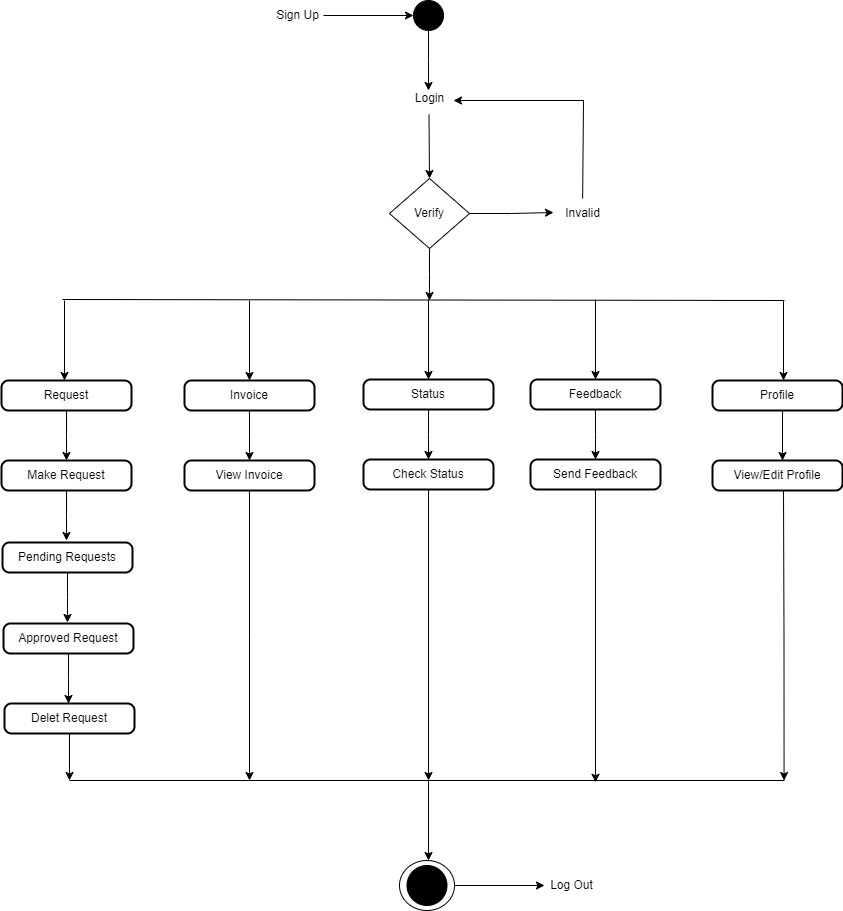

The diagram above was exported from draw.io. Its source (the exported page's mxGraphModel, read from the mxfile embedded in the PNG):
<mxGraphModel dx="1190" dy="437" grid="1" gridSize="10" guides="1" tooltips="1" connect="1" arrows="1" fold="1" page="1" pageScale="1" pageWidth="291" pageHeight="413" math="0" shadow="0">
  <root>
    <mxCell id="0" />
    <mxCell id="1" parent="0" />
    <mxCell id="zMf3c1gt0k2KRqtDUQnW-6" style="edgeStyle=orthogonalEdgeStyle;rounded=0;orthogonalLoop=1;jettySize=auto;html=1;" parent="1" source="zMf3c1gt0k2KRqtDUQnW-3" edge="1">
      <mxGeometry relative="1" as="geometry">
        <mxPoint x="204" y="110" as="targetPoint" />
      </mxGeometry>
    </mxCell>
    <mxCell id="zMf3c1gt0k2KRqtDUQnW-3" value="" style="ellipse;whiteSpace=wrap;html=1;strokeColor=#000000;fillColor=#000000;" parent="1" vertex="1">
      <mxGeometry x="189" y="20" width="30" height="30" as="geometry" />
    </mxCell>
    <mxCell id="zMf3c1gt0k2KRqtDUQnW-4" value="" style="endArrow=classic;html=1;rounded=0;entryX=0;entryY=0.5;entryDx=0;entryDy=0;" parent="1" target="zMf3c1gt0k2KRqtDUQnW-3" edge="1">
      <mxGeometry width="50" height="50" relative="1" as="geometry">
        <mxPoint x="99" y="35" as="sourcePoint" />
        <mxPoint x="239" y="120" as="targetPoint" />
      </mxGeometry>
    </mxCell>
    <mxCell id="zMf3c1gt0k2KRqtDUQnW-5" value="Sign Up" style="text;html=1;align=center;verticalAlign=middle;resizable=0;points=[];autosize=1;strokeColor=none;fillColor=none;" parent="1" vertex="1">
      <mxGeometry x="38" y="20" width="70" height="30" as="geometry" />
    </mxCell>
    <mxCell id="zMf3c1gt0k2KRqtDUQnW-8" style="edgeStyle=orthogonalEdgeStyle;rounded=0;orthogonalLoop=1;jettySize=auto;html=1;entryX=0.5;entryY=0;entryDx=0;entryDy=0;" parent="1" target="zMf3c1gt0k2KRqtDUQnW-9" edge="1">
      <mxGeometry relative="1" as="geometry">
        <mxPoint x="204.5" y="221" as="targetPoint" />
        <mxPoint x="204.5" y="134" as="sourcePoint" />
      </mxGeometry>
    </mxCell>
    <mxCell id="zMf3c1gt0k2KRqtDUQnW-7" value="Login" style="text;html=1;align=center;verticalAlign=middle;resizable=0;points=[];autosize=1;strokeColor=none;fillColor=none;" parent="1" vertex="1">
      <mxGeometry x="180" y="103" width="50" height="30" as="geometry" />
    </mxCell>
    <mxCell id="zMf3c1gt0k2KRqtDUQnW-10" style="edgeStyle=orthogonalEdgeStyle;rounded=0;orthogonalLoop=1;jettySize=auto;html=1;exitX=1;exitY=0.5;exitDx=0;exitDy=0;" parent="1" source="zMf3c1gt0k2KRqtDUQnW-9" edge="1">
      <mxGeometry relative="1" as="geometry">
        <mxPoint x="329" y="232" as="targetPoint" />
      </mxGeometry>
    </mxCell>
    <mxCell id="zMf3c1gt0k2KRqtDUQnW-17" style="edgeStyle=orthogonalEdgeStyle;rounded=0;orthogonalLoop=1;jettySize=auto;html=1;exitX=0.5;exitY=1;exitDx=0;exitDy=0;" parent="1" source="zMf3c1gt0k2KRqtDUQnW-9" edge="1">
      <mxGeometry relative="1" as="geometry">
        <mxPoint x="205" y="320" as="targetPoint" />
      </mxGeometry>
    </mxCell>
    <mxCell id="zMf3c1gt0k2KRqtDUQnW-9" value="Verify" style="rhombus;whiteSpace=wrap;html=1;" parent="1" vertex="1">
      <mxGeometry x="165" y="198" width="80" height="70" as="geometry" />
    </mxCell>
    <mxCell id="zMf3c1gt0k2KRqtDUQnW-11" value="Invalid" style="text;html=1;align=center;verticalAlign=middle;resizable=0;points=[];autosize=1;strokeColor=none;fillColor=none;" parent="1" vertex="1">
      <mxGeometry x="328" y="218" width="60" height="30" as="geometry" />
    </mxCell>
    <mxCell id="zMf3c1gt0k2KRqtDUQnW-15" value="" style="endArrow=none;html=1;rounded=0;" parent="1" source="zMf3c1gt0k2KRqtDUQnW-11" edge="1">
      <mxGeometry width="50" height="50" relative="1" as="geometry">
        <mxPoint x="179" y="170" as="sourcePoint" />
        <mxPoint x="359" y="120" as="targetPoint" />
      </mxGeometry>
    </mxCell>
    <mxCell id="zMf3c1gt0k2KRqtDUQnW-16" value="" style="endArrow=classic;html=1;rounded=0;" parent="1" edge="1">
      <mxGeometry width="50" height="50" relative="1" as="geometry">
        <mxPoint x="359" y="120" as="sourcePoint" />
        <mxPoint x="229" y="120" as="targetPoint" />
      </mxGeometry>
    </mxCell>
    <mxCell id="zMf3c1gt0k2KRqtDUQnW-18" value="" style="endArrow=none;html=1;rounded=0;" parent="1" edge="1">
      <mxGeometry width="50" height="50" relative="1" as="geometry">
        <mxPoint x="-162" y="319" as="sourcePoint" />
        <mxPoint x="560" y="320" as="targetPoint" />
      </mxGeometry>
    </mxCell>
    <mxCell id="zMf3c1gt0k2KRqtDUQnW-19" value="" style="endArrow=classic;html=1;rounded=0;" parent="1" edge="1">
      <mxGeometry width="50" height="50" relative="1" as="geometry">
        <mxPoint x="-160" y="320" as="sourcePoint" />
        <mxPoint x="-160" y="400" as="targetPoint" />
      </mxGeometry>
    </mxCell>
    <mxCell id="zMf3c1gt0k2KRqtDUQnW-22" style="edgeStyle=orthogonalEdgeStyle;rounded=0;orthogonalLoop=1;jettySize=auto;html=1;exitX=0.5;exitY=1;exitDx=0;exitDy=0;" parent="1" source="zMf3c1gt0k2KRqtDUQnW-20" edge="1">
      <mxGeometry relative="1" as="geometry">
        <mxPoint x="-158" y="480" as="targetPoint" />
      </mxGeometry>
    </mxCell>
    <mxCell id="zMf3c1gt0k2KRqtDUQnW-20" value="Request" style="rounded=1;whiteSpace=wrap;html=1;absoluteArcSize=1;arcSize=14;strokeWidth=2;" parent="1" vertex="1">
      <mxGeometry x="-223" y="400" width="130" height="30" as="geometry" />
    </mxCell>
    <mxCell id="zMf3c1gt0k2KRqtDUQnW-25" style="edgeStyle=orthogonalEdgeStyle;rounded=0;orthogonalLoop=1;jettySize=auto;html=1;exitX=0.5;exitY=1;exitDx=0;exitDy=0;" parent="1" source="zMf3c1gt0k2KRqtDUQnW-24" edge="1">
      <mxGeometry relative="1" as="geometry">
        <mxPoint x="-158" y="560" as="targetPoint" />
      </mxGeometry>
    </mxCell>
    <mxCell id="zMf3c1gt0k2KRqtDUQnW-24" value="Make Request" style="rounded=1;whiteSpace=wrap;html=1;absoluteArcSize=1;arcSize=14;strokeWidth=2;" parent="1" vertex="1">
      <mxGeometry x="-223" y="480" width="130" height="30" as="geometry" />
    </mxCell>
    <mxCell id="zMf3c1gt0k2KRqtDUQnW-26" style="edgeStyle=orthogonalEdgeStyle;rounded=0;orthogonalLoop=1;jettySize=auto;html=1;exitX=0.5;exitY=1;exitDx=0;exitDy=0;" parent="1" source="zMf3c1gt0k2KRqtDUQnW-27" edge="1">
      <mxGeometry relative="1" as="geometry">
        <mxPoint x="-157" y="642" as="targetPoint" />
      </mxGeometry>
    </mxCell>
    <mxCell id="zMf3c1gt0k2KRqtDUQnW-27" value="Pending Requests" style="rounded=1;whiteSpace=wrap;html=1;absoluteArcSize=1;arcSize=14;strokeWidth=2;" parent="1" vertex="1">
      <mxGeometry x="-222" y="562" width="130" height="30" as="geometry" />
    </mxCell>
    <mxCell id="zMf3c1gt0k2KRqtDUQnW-28" style="edgeStyle=orthogonalEdgeStyle;rounded=0;orthogonalLoop=1;jettySize=auto;html=1;exitX=0.5;exitY=1;exitDx=0;exitDy=0;" parent="1" source="zMf3c1gt0k2KRqtDUQnW-29" edge="1">
      <mxGeometry relative="1" as="geometry">
        <mxPoint x="-156" y="723" as="targetPoint" />
      </mxGeometry>
    </mxCell>
    <mxCell id="zMf3c1gt0k2KRqtDUQnW-29" value="Approved Request" style="rounded=1;whiteSpace=wrap;html=1;absoluteArcSize=1;arcSize=14;strokeWidth=2;" parent="1" vertex="1">
      <mxGeometry x="-221" y="643" width="130" height="30" as="geometry" />
    </mxCell>
    <mxCell id="zMf3c1gt0k2KRqtDUQnW-32" style="edgeStyle=orthogonalEdgeStyle;rounded=0;orthogonalLoop=1;jettySize=auto;html=1;exitX=0.5;exitY=1;exitDx=0;exitDy=0;" parent="1" source="zMf3c1gt0k2KRqtDUQnW-33" edge="1">
      <mxGeometry relative="1" as="geometry">
        <mxPoint x="25" y="480" as="targetPoint" />
      </mxGeometry>
    </mxCell>
    <mxCell id="zMf3c1gt0k2KRqtDUQnW-33" value="Invoice" style="rounded=1;whiteSpace=wrap;html=1;absoluteArcSize=1;arcSize=14;strokeWidth=2;" parent="1" vertex="1">
      <mxGeometry x="-40" y="400" width="130" height="30" as="geometry" />
    </mxCell>
    <mxCell id="zMf3c1gt0k2KRqtDUQnW-36" style="edgeStyle=orthogonalEdgeStyle;rounded=0;orthogonalLoop=1;jettySize=auto;html=1;exitX=0.5;exitY=1;exitDx=0;exitDy=0;" parent="1" source="zMf3c1gt0k2KRqtDUQnW-34" edge="1">
      <mxGeometry relative="1" as="geometry">
        <mxPoint x="25" y="800" as="targetPoint" />
      </mxGeometry>
    </mxCell>
    <mxCell id="zMf3c1gt0k2KRqtDUQnW-34" value="View Invoice" style="rounded=1;whiteSpace=wrap;html=1;absoluteArcSize=1;arcSize=14;strokeWidth=2;" parent="1" vertex="1">
      <mxGeometry x="-40" y="480" width="130" height="30" as="geometry" />
    </mxCell>
    <mxCell id="zMf3c1gt0k2KRqtDUQnW-35" value="" style="endArrow=classic;html=1;rounded=0;entryX=0.5;entryY=0;entryDx=0;entryDy=0;" parent="1" target="zMf3c1gt0k2KRqtDUQnW-33" edge="1">
      <mxGeometry width="50" height="50" relative="1" as="geometry">
        <mxPoint x="25" y="320" as="sourcePoint" />
        <mxPoint x="150" y="570" as="targetPoint" />
      </mxGeometry>
    </mxCell>
    <mxCell id="zMf3c1gt0k2KRqtDUQnW-37" style="edgeStyle=orthogonalEdgeStyle;rounded=0;orthogonalLoop=1;jettySize=auto;html=1;exitX=0.5;exitY=1;exitDx=0;exitDy=0;" parent="1" source="zMf3c1gt0k2KRqtDUQnW-38" edge="1">
      <mxGeometry relative="1" as="geometry">
        <mxPoint x="204" y="479" as="targetPoint" />
      </mxGeometry>
    </mxCell>
    <mxCell id="zMf3c1gt0k2KRqtDUQnW-38" value="Status" style="rounded=1;whiteSpace=wrap;html=1;absoluteArcSize=1;arcSize=14;strokeWidth=2;" parent="1" vertex="1">
      <mxGeometry x="139" y="399" width="130" height="30" as="geometry" />
    </mxCell>
    <mxCell id="zMf3c1gt0k2KRqtDUQnW-41" style="edgeStyle=orthogonalEdgeStyle;rounded=0;orthogonalLoop=1;jettySize=auto;html=1;exitX=0.5;exitY=1;exitDx=0;exitDy=0;" parent="1" source="zMf3c1gt0k2KRqtDUQnW-39" edge="1">
      <mxGeometry relative="1" as="geometry">
        <mxPoint x="204" y="800" as="targetPoint" />
      </mxGeometry>
    </mxCell>
    <mxCell id="zMf3c1gt0k2KRqtDUQnW-39" value="Check Status" style="rounded=1;whiteSpace=wrap;html=1;absoluteArcSize=1;arcSize=14;strokeWidth=2;" parent="1" vertex="1">
      <mxGeometry x="139" y="479" width="130" height="30" as="geometry" />
    </mxCell>
    <mxCell id="zMf3c1gt0k2KRqtDUQnW-40" value="" style="endArrow=classic;html=1;rounded=0;entryX=0.5;entryY=0;entryDx=0;entryDy=0;" parent="1" target="zMf3c1gt0k2KRqtDUQnW-38" edge="1">
      <mxGeometry width="50" height="50" relative="1" as="geometry">
        <mxPoint x="204" y="319" as="sourcePoint" />
        <mxPoint x="329" y="569" as="targetPoint" />
      </mxGeometry>
    </mxCell>
    <mxCell id="zMf3c1gt0k2KRqtDUQnW-42" style="edgeStyle=orthogonalEdgeStyle;rounded=0;orthogonalLoop=1;jettySize=auto;html=1;exitX=0.5;exitY=1;exitDx=0;exitDy=0;" parent="1" source="zMf3c1gt0k2KRqtDUQnW-43" edge="1">
      <mxGeometry relative="1" as="geometry">
        <mxPoint x="371" y="479" as="targetPoint" />
      </mxGeometry>
    </mxCell>
    <mxCell id="zMf3c1gt0k2KRqtDUQnW-43" value="Feedback" style="rounded=1;whiteSpace=wrap;html=1;absoluteArcSize=1;arcSize=14;strokeWidth=2;" parent="1" vertex="1">
      <mxGeometry x="306" y="399" width="130" height="30" as="geometry" />
    </mxCell>
    <mxCell id="URw0PNo0FOBGzxIFkaTW-1" style="edgeStyle=orthogonalEdgeStyle;rounded=0;orthogonalLoop=1;jettySize=auto;html=1;" edge="1" parent="1" source="zMf3c1gt0k2KRqtDUQnW-44">
      <mxGeometry relative="1" as="geometry">
        <mxPoint x="371" y="801.8181762695312" as="targetPoint" />
      </mxGeometry>
    </mxCell>
    <mxCell id="zMf3c1gt0k2KRqtDUQnW-44" value="Send Feedback" style="rounded=1;whiteSpace=wrap;html=1;absoluteArcSize=1;arcSize=14;strokeWidth=2;" parent="1" vertex="1">
      <mxGeometry x="306" y="479" width="130" height="30" as="geometry" />
    </mxCell>
    <mxCell id="zMf3c1gt0k2KRqtDUQnW-45" value="" style="endArrow=classic;html=1;rounded=0;entryX=0.5;entryY=0;entryDx=0;entryDy=0;" parent="1" target="zMf3c1gt0k2KRqtDUQnW-43" edge="1">
      <mxGeometry width="50" height="50" relative="1" as="geometry">
        <mxPoint x="371" y="319" as="sourcePoint" />
        <mxPoint x="496" y="569" as="targetPoint" />
      </mxGeometry>
    </mxCell>
    <mxCell id="zMf3c1gt0k2KRqtDUQnW-46" style="edgeStyle=orthogonalEdgeStyle;rounded=0;orthogonalLoop=1;jettySize=auto;html=1;exitX=0.5;exitY=1;exitDx=0;exitDy=0;" parent="1" source="zMf3c1gt0k2KRqtDUQnW-47" edge="1">
      <mxGeometry relative="1" as="geometry">
        <mxPoint x="-155" y="800" as="targetPoint" />
      </mxGeometry>
    </mxCell>
    <mxCell id="zMf3c1gt0k2KRqtDUQnW-47" value="Delet Request" style="rounded=1;whiteSpace=wrap;html=1;absoluteArcSize=1;arcSize=14;strokeWidth=2;" parent="1" vertex="1">
      <mxGeometry x="-220" y="723" width="130" height="30" as="geometry" />
    </mxCell>
    <mxCell id="zMf3c1gt0k2KRqtDUQnW-48" style="edgeStyle=orthogonalEdgeStyle;rounded=0;orthogonalLoop=1;jettySize=auto;html=1;exitX=0.5;exitY=1;exitDx=0;exitDy=0;" parent="1" edge="1">
      <mxGeometry relative="1" as="geometry">
        <mxPoint x="558" y="480" as="targetPoint" />
        <mxPoint x="558" y="430" as="sourcePoint" />
      </mxGeometry>
    </mxCell>
    <mxCell id="zMf3c1gt0k2KRqtDUQnW-49" value="Profile" style="rounded=1;whiteSpace=wrap;html=1;absoluteArcSize=1;arcSize=14;strokeWidth=2;" parent="1" vertex="1">
      <mxGeometry x="488" y="400" width="130" height="30" as="geometry" />
    </mxCell>
    <mxCell id="zMf3c1gt0k2KRqtDUQnW-53" style="edgeStyle=orthogonalEdgeStyle;rounded=0;orthogonalLoop=1;jettySize=auto;html=1;exitX=0.5;exitY=1;exitDx=0;exitDy=0;" parent="1" edge="1">
      <mxGeometry relative="1" as="geometry">
        <mxPoint x="559.5714285714289" y="800" as="targetPoint" />
        <mxPoint x="559" y="510" as="sourcePoint" />
      </mxGeometry>
    </mxCell>
    <mxCell id="zMf3c1gt0k2KRqtDUQnW-50" value="View/Edit Profile" style="rounded=1;whiteSpace=wrap;html=1;absoluteArcSize=1;arcSize=14;strokeWidth=2;" parent="1" vertex="1">
      <mxGeometry x="488" y="480" width="130" height="30" as="geometry" />
    </mxCell>
    <mxCell id="zMf3c1gt0k2KRqtDUQnW-51" value="" style="endArrow=classic;html=1;rounded=0;entryX=0.5;entryY=0;entryDx=0;entryDy=0;" parent="1" edge="1">
      <mxGeometry width="50" height="50" relative="1" as="geometry">
        <mxPoint x="559" y="320" as="sourcePoint" />
        <mxPoint x="559" y="400" as="targetPoint" />
      </mxGeometry>
    </mxCell>
    <mxCell id="zMf3c1gt0k2KRqtDUQnW-52" value="" style="endArrow=none;html=1;rounded=0;" parent="1" edge="1">
      <mxGeometry width="50" height="50" relative="1" as="geometry">
        <mxPoint x="-155" y="800" as="sourcePoint" />
        <mxPoint x="560" y="800" as="targetPoint" />
      </mxGeometry>
    </mxCell>
    <mxCell id="zMf3c1gt0k2KRqtDUQnW-54" value="" style="endArrow=classic;html=1;rounded=0;" parent="1" edge="1">
      <mxGeometry width="50" height="50" relative="1" as="geometry">
        <mxPoint x="204" y="800" as="sourcePoint" />
        <mxPoint x="204" y="880" as="targetPoint" />
      </mxGeometry>
    </mxCell>
    <mxCell id="zMf3c1gt0k2KRqtDUQnW-55" value="" style="ellipse;whiteSpace=wrap;html=1;" parent="1" vertex="1">
      <mxGeometry x="175" y="880" width="55" height="50" as="geometry" />
    </mxCell>
    <mxCell id="zMf3c1gt0k2KRqtDUQnW-56" value="" style="ellipse;whiteSpace=wrap;html=1;fillColor=#000000;" parent="1" vertex="1">
      <mxGeometry x="182.5" y="885" width="40" height="40" as="geometry" />
    </mxCell>
    <mxCell id="zMf3c1gt0k2KRqtDUQnW-57" value="" style="endArrow=classic;html=1;rounded=0;exitX=1;exitY=0.5;exitDx=0;exitDy=0;" parent="1" source="zMf3c1gt0k2KRqtDUQnW-55" edge="1">
      <mxGeometry width="50" height="50" relative="1" as="geometry">
        <mxPoint x="310" y="1070" as="sourcePoint" />
        <mxPoint x="320" y="905" as="targetPoint" />
      </mxGeometry>
    </mxCell>
    <mxCell id="zMf3c1gt0k2KRqtDUQnW-58" value="Log Out" style="text;html=1;align=center;verticalAlign=middle;resizable=0;points=[];autosize=1;strokeColor=none;fillColor=none;" parent="1" vertex="1">
      <mxGeometry x="312" y="890" width="70" height="30" as="geometry" />
    </mxCell>
  </root>
</mxGraphModel>